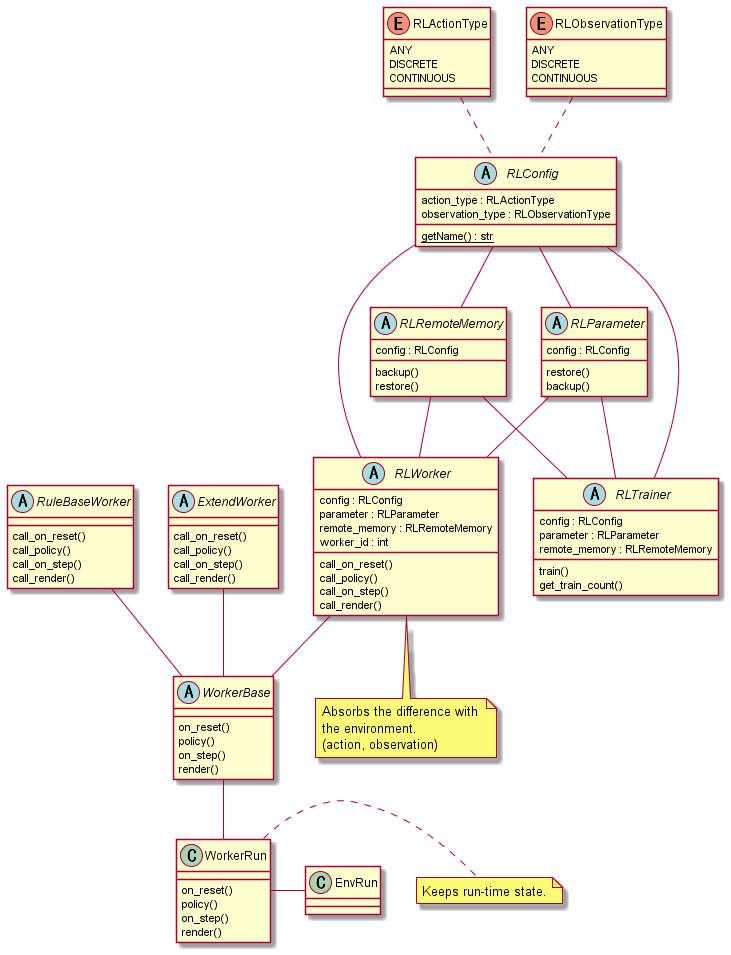

The diagram above was rendered by PlantUML. Its source (embedded in the PNG):
@startuml class_rl

enum RLActionType {
    ANY
    DISCRETE
    CONTINUOUS
}

enum RLObservationType {
    ANY
    DISCRETE
    CONTINUOUS
}


class EnvRun {}


class WorkerRun {
    on_reset()
    policy()
    on_step()
    render()
}

WorkerRun - EnvRun

note "Keeps run-time state." as WorkerRunMemo
WorkerRun . WorkerRunMemo


abstract WorkerBase {
    on_reset()
    policy()
    on_step()
    render()
}
WorkerBase -- WorkerRun



abstract RuleBaseWorker {
    call_on_reset()
    call_policy()
    call_on_step()
    call_render()
}

RuleBaseWorker -- WorkerBase


abstract ExtendWorker {
    call_on_reset()
    call_policy()
    call_on_step()
    call_render()
}

ExtendWorker -- WorkerBase



abstract RLWorker {
    config : RLConfig
    parameter : RLParameter
    remote_memory : RLRemoteMemory
    worker_id : int
    call_on_reset()
    call_policy()
    call_on_step()
    call_render()
}


RLWorker -- WorkerBase

note "Absorbs the difference with \nthe environment.\n(action, observation)" as RLWorkerMemo
RLWorker .. RLWorkerMemo


abstract RLTrainer {
    config : RLConfig
    parameter : RLParameter
    remote_memory : RLRemoteMemory
    train()
    get_train_count()
}

abstract RLRemoteMemory {
    config : RLConfig
    backup()
    restore()
}

abstract RLParameter {
    config : RLConfig
    restore()
    backup()
}


abstract RLConfig {
    {static} getName() : str
    action_type : RLActionType
    observation_type : RLObservationType
}
RLActionType .. RLConfig
RLObservationType .. RLConfig

RLConfig --- RLWorker
RLConfig --- RLTrainer
RLConfig -- RLParameter
RLConfig -- RLRemoteMemory

RLParameter -- RLWorker
RLParameter -- RLTrainer
RLRemoteMemory -- RLWorker
RLRemoteMemory -- RLTrainer


@enduml